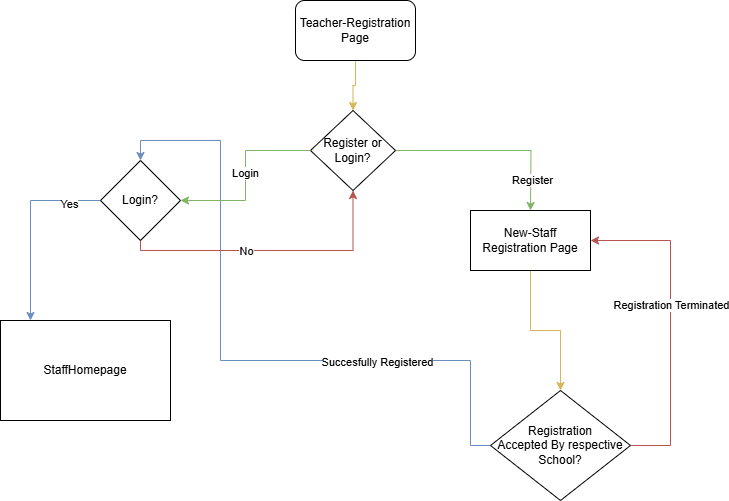

The diagram above was exported from draw.io. Its source (the exported page's mxGraphModel, read from the mxfile embedded in the PNG):
<mxGraphModel dx="1002" dy="533" grid="1" gridSize="10" guides="1" tooltips="1" connect="1" arrows="1" fold="1" page="1" pageScale="1" pageWidth="850" pageHeight="1100" math="0" shadow="0">
  <root>
    <mxCell id="0" />
    <mxCell id="1" parent="0" />
    <mxCell id="DJCeG44CriK6farDu4rM-26" style="edgeStyle=orthogonalEdgeStyle;rounded=0;orthogonalLoop=1;jettySize=auto;html=1;entryX=0.5;entryY=0;entryDx=0;entryDy=0;fillColor=#fff2cc;strokeColor=#d6b656;" parent="1" source="DJCeG44CriK6farDu4rM-1" target="DJCeG44CriK6farDu4rM-2" edge="1">
      <mxGeometry relative="1" as="geometry" />
    </mxCell>
    <mxCell id="DJCeG44CriK6farDu4rM-1" value="Teacher-Registration&lt;div&gt;Page&lt;/div&gt;" style="rounded=1;whiteSpace=wrap;html=1;" parent="1" vertex="1">
      <mxGeometry x="365" y="30" width="120" height="60" as="geometry" />
    </mxCell>
    <mxCell id="DJCeG44CriK6farDu4rM-5" style="edgeStyle=orthogonalEdgeStyle;rounded=0;orthogonalLoop=1;jettySize=auto;html=1;fillColor=#d5e8d4;strokeColor=#82b366;" parent="1" source="DJCeG44CriK6farDu4rM-2" edge="1">
      <mxGeometry relative="1" as="geometry">
        <mxPoint x="600" y="240" as="targetPoint" />
      </mxGeometry>
    </mxCell>
    <mxCell id="DJCeG44CriK6farDu4rM-7" value="Register" style="edgeLabel;html=1;align=center;verticalAlign=middle;resizable=0;points=[];" parent="DJCeG44CriK6farDu4rM-5" vertex="1" connectable="0">
      <mxGeometry x="0.693" y="1" relative="1" as="geometry">
        <mxPoint as="offset" />
      </mxGeometry>
    </mxCell>
    <mxCell id="DJCeG44CriK6farDu4rM-2" value="Register or Login?" style="rhombus;whiteSpace=wrap;html=1;" parent="1" vertex="1">
      <mxGeometry x="380" y="140" width="85" height="80" as="geometry" />
    </mxCell>
    <mxCell id="DJCeG44CriK6farDu4rM-8" value="StaffHomepage" style="rounded=0;whiteSpace=wrap;html=1;" parent="1" vertex="1">
      <mxGeometry x="70" y="350" width="170" height="100" as="geometry" />
    </mxCell>
    <mxCell id="DJCeG44CriK6farDu4rM-11" style="edgeStyle=orthogonalEdgeStyle;rounded=0;orthogonalLoop=1;jettySize=auto;html=1;entryX=0.5;entryY=0;entryDx=0;entryDy=0;fillColor=#fff2cc;strokeColor=#d6b656;" parent="1" source="DJCeG44CriK6farDu4rM-9" target="DJCeG44CriK6farDu4rM-10" edge="1">
      <mxGeometry relative="1" as="geometry" />
    </mxCell>
    <mxCell id="DJCeG44CriK6farDu4rM-9" value="New-Staff Registration Page" style="rounded=0;whiteSpace=wrap;html=1;" parent="1" vertex="1">
      <mxGeometry x="540" y="240" width="120" height="60" as="geometry" />
    </mxCell>
    <mxCell id="DJCeG44CriK6farDu4rM-12" style="edgeStyle=orthogonalEdgeStyle;rounded=0;orthogonalLoop=1;jettySize=auto;html=1;exitX=0;exitY=0.5;exitDx=0;exitDy=0;entryX=0.5;entryY=0;entryDx=0;entryDy=0;fillColor=#dae8fc;strokeColor=#6c8ebf;" parent="1" source="DJCeG44CriK6farDu4rM-10" target="DJCeG44CriK6farDu4rM-17" edge="1">
      <mxGeometry relative="1" as="geometry">
        <mxPoint x="260" y="310" as="targetPoint" />
        <mxPoint x="560" y="340" as="sourcePoint" />
        <Array as="points">
          <mxPoint x="540" y="475" />
          <mxPoint x="540" y="390" />
          <mxPoint x="290" y="390" />
          <mxPoint x="290" y="170" />
          <mxPoint x="210" y="170" />
        </Array>
      </mxGeometry>
    </mxCell>
    <mxCell id="DJCeG44CriK6farDu4rM-13" value="No" style="edgeLabel;html=1;align=center;verticalAlign=middle;resizable=0;points=[];" parent="DJCeG44CriK6farDu4rM-12" vertex="1" connectable="0">
      <mxGeometry x="-0.3918" y="1" relative="1" as="geometry">
        <mxPoint as="offset" />
      </mxGeometry>
    </mxCell>
    <mxCell id="DJCeG44CriK6farDu4rM-16" value="Succesfully Registered" style="edgeLabel;html=1;align=center;verticalAlign=middle;resizable=0;points=[];" parent="DJCeG44CriK6farDu4rM-12" vertex="1" connectable="0">
      <mxGeometry x="-0.41" y="1" relative="1" as="geometry">
        <mxPoint as="offset" />
      </mxGeometry>
    </mxCell>
    <mxCell id="DJCeG44CriK6farDu4rM-14" style="edgeStyle=orthogonalEdgeStyle;rounded=0;orthogonalLoop=1;jettySize=auto;html=1;entryX=1;entryY=0.5;entryDx=0;entryDy=0;fillColor=#f8cecc;strokeColor=#b85450;" parent="1" source="DJCeG44CriK6farDu4rM-10" target="DJCeG44CriK6farDu4rM-9" edge="1">
      <mxGeometry relative="1" as="geometry">
        <Array as="points">
          <mxPoint x="740" y="475" />
          <mxPoint x="740" y="270" />
        </Array>
      </mxGeometry>
    </mxCell>
    <mxCell id="DJCeG44CriK6farDu4rM-15" value="Registration Terminated" style="edgeLabel;html=1;align=center;verticalAlign=middle;resizable=0;points=[];" parent="DJCeG44CriK6farDu4rM-14" vertex="1" connectable="0">
      <mxGeometry x="0.1156" relative="1" as="geometry">
        <mxPoint as="offset" />
      </mxGeometry>
    </mxCell>
    <mxCell id="DJCeG44CriK6farDu4rM-10" value="Registration&lt;div&gt;Accepted By respective School?&lt;/div&gt;" style="rhombus;whiteSpace=wrap;html=1;" parent="1" vertex="1">
      <mxGeometry x="560" y="420" width="140" height="110" as="geometry" />
    </mxCell>
    <mxCell id="DJCeG44CriK6farDu4rM-18" style="edgeStyle=orthogonalEdgeStyle;rounded=0;orthogonalLoop=1;jettySize=auto;html=1;exitX=0;exitY=0.5;exitDx=0;exitDy=0;entryX=1;entryY=0.5;entryDx=0;entryDy=0;fillColor=#d5e8d4;strokeColor=#82b366;" parent="1" source="DJCeG44CriK6farDu4rM-2" target="DJCeG44CriK6farDu4rM-17" edge="1">
      <mxGeometry relative="1" as="geometry">
        <mxPoint x="290" y="140" as="targetPoint" />
      </mxGeometry>
    </mxCell>
    <mxCell id="DJCeG44CriK6farDu4rM-19" value="Login" style="edgeLabel;html=1;align=center;verticalAlign=middle;resizable=0;points=[];" parent="DJCeG44CriK6farDu4rM-18" vertex="1" connectable="0">
      <mxGeometry x="-0.0289" y="-1" relative="1" as="geometry">
        <mxPoint as="offset" />
      </mxGeometry>
    </mxCell>
    <mxCell id="DJCeG44CriK6farDu4rM-20" style="edgeStyle=orthogonalEdgeStyle;rounded=0;orthogonalLoop=1;jettySize=auto;html=1;exitX=0;exitY=0.5;exitDx=0;exitDy=0;fillColor=#dae8fc;strokeColor=#6c8ebf;" parent="1" source="DJCeG44CriK6farDu4rM-17" edge="1">
      <mxGeometry relative="1" as="geometry">
        <mxPoint x="115" y="230" as="sourcePoint" />
        <mxPoint x="100" y="350" as="targetPoint" />
        <Array as="points">
          <mxPoint x="100" y="230" />
        </Array>
      </mxGeometry>
    </mxCell>
    <mxCell id="DJCeG44CriK6farDu4rM-21" value="Yes" style="edgeLabel;html=1;align=center;verticalAlign=middle;resizable=0;points=[];" parent="DJCeG44CriK6farDu4rM-20" vertex="1" connectable="0">
      <mxGeometry x="-0.6948" y="3" relative="1" as="geometry">
        <mxPoint x="-3" as="offset" />
      </mxGeometry>
    </mxCell>
    <mxCell id="DJCeG44CriK6farDu4rM-24" style="edgeStyle=orthogonalEdgeStyle;rounded=0;orthogonalLoop=1;jettySize=auto;html=1;entryX=0.5;entryY=1;entryDx=0;entryDy=0;fillColor=#f8cecc;strokeColor=#b85450;" parent="1" source="DJCeG44CriK6farDu4rM-17" target="DJCeG44CriK6farDu4rM-2" edge="1">
      <mxGeometry relative="1" as="geometry">
        <Array as="points">
          <mxPoint x="210" y="280" />
          <mxPoint x="423" y="280" />
        </Array>
      </mxGeometry>
    </mxCell>
    <mxCell id="DJCeG44CriK6farDu4rM-25" value="No" style="edgeLabel;html=1;align=center;verticalAlign=middle;resizable=0;points=[];" parent="DJCeG44CriK6farDu4rM-24" vertex="1" connectable="0">
      <mxGeometry x="-0.1873" relative="1" as="geometry">
        <mxPoint as="offset" />
      </mxGeometry>
    </mxCell>
    <mxCell id="DJCeG44CriK6farDu4rM-17" value="Login?" style="rhombus;whiteSpace=wrap;html=1;" parent="1" vertex="1">
      <mxGeometry x="170" y="190" width="80" height="80" as="geometry" />
    </mxCell>
    <mxCell id="DJCeG44CriK6farDu4rM-22" style="edgeStyle=orthogonalEdgeStyle;rounded=0;orthogonalLoop=1;jettySize=auto;html=1;exitX=0.5;exitY=1;exitDx=0;exitDy=0;" parent="1" source="DJCeG44CriK6farDu4rM-17" target="DJCeG44CriK6farDu4rM-17" edge="1">
      <mxGeometry relative="1" as="geometry" />
    </mxCell>
  </root>
</mxGraphModel>